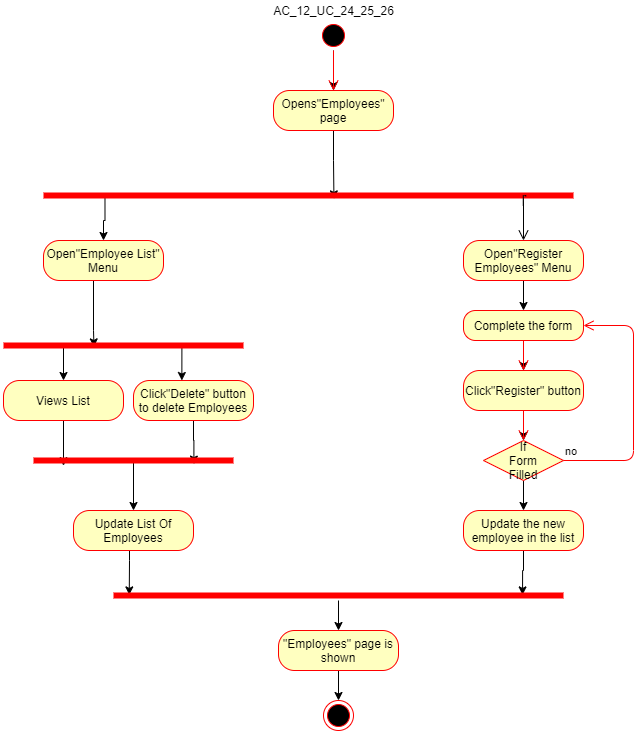

The diagram above was exported from draw.io. Its source (the exported page's mxGraphModel, read from the mxfile embedded in the PNG):
<mxGraphModel dx="1038" dy="1599" grid="1" gridSize="10" guides="1" tooltips="1" connect="1" arrows="1" fold="1" page="1" pageScale="1" pageWidth="850" pageHeight="1100" math="0" shadow="0">
  <root>
    <mxCell id="0" />
    <mxCell id="1" parent="0" />
    <mxCell id="42d4me2uzeszo-x3wJSq-52" style="edgeStyle=orthogonalEdgeStyle;rounded=0;orthogonalLoop=1;jettySize=auto;html=1;" edge="1" parent="1" source="42d4me2uzeszo-x3wJSq-1" target="42d4me2uzeszo-x3wJSq-4">
      <mxGeometry relative="1" as="geometry" />
    </mxCell>
    <mxCell id="42d4me2uzeszo-x3wJSq-1" value="" style="ellipse;html=1;shape=startState;fillColor=#000000;strokeColor=#ff0000;" vertex="1" parent="1">
      <mxGeometry x="385" y="-440" width="30" height="30" as="geometry" />
    </mxCell>
    <mxCell id="42d4me2uzeszo-x3wJSq-2" value="" style="edgeStyle=orthogonalEdgeStyle;html=1;verticalAlign=bottom;endArrow=open;endSize=8;strokeColor=#ff0000;" edge="1" source="42d4me2uzeszo-x3wJSq-1" parent="1" target="42d4me2uzeszo-x3wJSq-4">
      <mxGeometry relative="1" as="geometry">
        <mxPoint x="205" y="-360" as="targetPoint" />
      </mxGeometry>
    </mxCell>
    <mxCell id="42d4me2uzeszo-x3wJSq-3" value="AC_12_UC_24_25_26" style="text;html=1;align=center;verticalAlign=middle;resizable=0;points=[];autosize=1;" vertex="1" parent="1">
      <mxGeometry x="330" y="-460" width="140" height="20" as="geometry" />
    </mxCell>
    <mxCell id="42d4me2uzeszo-x3wJSq-51" style="edgeStyle=orthogonalEdgeStyle;rounded=0;orthogonalLoop=1;jettySize=auto;html=1;entryX=0.548;entryY=0.84;entryDx=0;entryDy=0;entryPerimeter=0;" edge="1" parent="1" source="42d4me2uzeszo-x3wJSq-4" target="42d4me2uzeszo-x3wJSq-8">
      <mxGeometry relative="1" as="geometry">
        <Array as="points">
          <mxPoint x="400" y="-300" />
          <mxPoint x="400" y="-300" />
        </Array>
      </mxGeometry>
    </mxCell>
    <mxCell id="42d4me2uzeszo-x3wJSq-4" value="Opens&quot;Employees&quot; page" style="rounded=1;whiteSpace=wrap;html=1;arcSize=40;fontColor=#000000;fillColor=#ffffc0;strokeColor=#ff0000;" vertex="1" parent="1">
      <mxGeometry x="340" y="-370" width="120" height="40" as="geometry" />
    </mxCell>
    <mxCell id="42d4me2uzeszo-x3wJSq-70" style="edgeStyle=orthogonalEdgeStyle;rounded=0;orthogonalLoop=1;jettySize=auto;html=1;exitX=0.116;exitY=0.36;exitDx=0;exitDy=0;exitPerimeter=0;strokeColor=#000000;" edge="1" parent="1" source="42d4me2uzeszo-x3wJSq-8" target="42d4me2uzeszo-x3wJSq-14">
      <mxGeometry relative="1" as="geometry">
        <mxPoint x="172" y="-220" as="targetPoint" />
        <Array as="points" />
      </mxGeometry>
    </mxCell>
    <mxCell id="42d4me2uzeszo-x3wJSq-8" value="" style="shape=line;html=1;strokeWidth=6;strokeColor=#ff0000;" vertex="1" parent="1">
      <mxGeometry x="110" y="-270" width="530" height="10" as="geometry" />
    </mxCell>
    <mxCell id="42d4me2uzeszo-x3wJSq-9" value="" style="edgeStyle=orthogonalEdgeStyle;html=1;verticalAlign=bottom;endArrow=open;endSize=8;strokeColor=#000000;exitX=0.91;exitY=0.6;exitDx=0;exitDy=0;exitPerimeter=0;" edge="1" source="42d4me2uzeszo-x3wJSq-8" parent="1" target="42d4me2uzeszo-x3wJSq-16">
      <mxGeometry relative="1" as="geometry">
        <mxPoint x="570" y="-210" as="targetPoint" />
        <Array as="points">
          <mxPoint x="592" y="-265" />
          <mxPoint x="590" y="-265" />
        </Array>
      </mxGeometry>
    </mxCell>
    <mxCell id="42d4me2uzeszo-x3wJSq-54" style="edgeStyle=orthogonalEdgeStyle;rounded=0;orthogonalLoop=1;jettySize=auto;html=1;entryX=0.377;entryY=0.64;entryDx=0;entryDy=0;entryPerimeter=0;strokeColor=#000000;" edge="1" parent="1" source="42d4me2uzeszo-x3wJSq-14" target="42d4me2uzeszo-x3wJSq-18">
      <mxGeometry relative="1" as="geometry">
        <Array as="points">
          <mxPoint x="160" y="-130" />
          <mxPoint x="160" y="-130" />
        </Array>
      </mxGeometry>
    </mxCell>
    <mxCell id="42d4me2uzeszo-x3wJSq-14" value="Open&quot;Employee List&quot; Menu" style="rounded=1;whiteSpace=wrap;html=1;arcSize=40;fontColor=#000000;fillColor=#ffffc0;strokeColor=#ff0000;" vertex="1" parent="1">
      <mxGeometry x="110" y="-220" width="120" height="40" as="geometry" />
    </mxCell>
    <mxCell id="42d4me2uzeszo-x3wJSq-36" style="edgeStyle=orthogonalEdgeStyle;rounded=0;orthogonalLoop=1;jettySize=auto;html=1;" edge="1" parent="1" source="42d4me2uzeszo-x3wJSq-16" target="42d4me2uzeszo-x3wJSq-34">
      <mxGeometry relative="1" as="geometry" />
    </mxCell>
    <mxCell id="42d4me2uzeszo-x3wJSq-16" value="Open&quot;Register Employees&quot; Menu" style="rounded=1;whiteSpace=wrap;html=1;arcSize=40;fontColor=#000000;fillColor=#ffffc0;strokeColor=#ff0000;" vertex="1" parent="1">
      <mxGeometry x="530" y="-220" width="120" height="40" as="geometry" />
    </mxCell>
    <mxCell id="42d4me2uzeszo-x3wJSq-26" style="edgeStyle=orthogonalEdgeStyle;rounded=0;orthogonalLoop=1;jettySize=auto;html=1;exitX=0.25;exitY=0.5;exitDx=0;exitDy=0;exitPerimeter=0;" edge="1" parent="1" source="42d4me2uzeszo-x3wJSq-18" target="42d4me2uzeszo-x3wJSq-20">
      <mxGeometry relative="1" as="geometry">
        <mxPoint x="130" y="-80" as="targetPoint" />
      </mxGeometry>
    </mxCell>
    <mxCell id="42d4me2uzeszo-x3wJSq-29" style="edgeStyle=orthogonalEdgeStyle;rounded=0;orthogonalLoop=1;jettySize=auto;html=1;exitX=0.75;exitY=0.5;exitDx=0;exitDy=0;exitPerimeter=0;entryX=0.403;entryY=0;entryDx=0;entryDy=0;entryPerimeter=0;" edge="1" parent="1" source="42d4me2uzeszo-x3wJSq-18" target="42d4me2uzeszo-x3wJSq-27">
      <mxGeometry relative="1" as="geometry" />
    </mxCell>
    <mxCell id="42d4me2uzeszo-x3wJSq-18" value="" style="shape=line;html=1;strokeWidth=6;strokeColor=#ff0000;" vertex="1" parent="1">
      <mxGeometry x="70" y="-120" width="240" height="10" as="geometry" />
    </mxCell>
    <mxCell id="42d4me2uzeszo-x3wJSq-57" style="edgeStyle=orthogonalEdgeStyle;rounded=0;orthogonalLoop=1;jettySize=auto;html=1;entryX=0.15;entryY=0.76;entryDx=0;entryDy=0;entryPerimeter=0;strokeColor=#000000;" edge="1" parent="1" source="42d4me2uzeszo-x3wJSq-20" target="42d4me2uzeszo-x3wJSq-30">
      <mxGeometry relative="1" as="geometry" />
    </mxCell>
    <mxCell id="42d4me2uzeszo-x3wJSq-20" value="Views List" style="rounded=1;whiteSpace=wrap;html=1;arcSize=40;fontColor=#000000;fillColor=#ffffc0;strokeColor=#ff0000;" vertex="1" parent="1">
      <mxGeometry x="70" y="-80" width="120" height="40" as="geometry" />
    </mxCell>
    <mxCell id="42d4me2uzeszo-x3wJSq-58" style="edgeStyle=orthogonalEdgeStyle;rounded=0;orthogonalLoop=1;jettySize=auto;html=1;entryX=0.802;entryY=0.68;entryDx=0;entryDy=0;entryPerimeter=0;strokeColor=#000000;" edge="1" parent="1" source="42d4me2uzeszo-x3wJSq-27" target="42d4me2uzeszo-x3wJSq-30">
      <mxGeometry relative="1" as="geometry" />
    </mxCell>
    <mxCell id="42d4me2uzeszo-x3wJSq-27" value="Click&quot;Delete&quot; button to delete Employees" style="rounded=1;whiteSpace=wrap;html=1;arcSize=40;fontColor=#000000;fillColor=#ffffc0;strokeColor=#ff0000;" vertex="1" parent="1">
      <mxGeometry x="200" y="-80" width="120" height="40" as="geometry" />
    </mxCell>
    <mxCell id="42d4me2uzeszo-x3wJSq-62" style="edgeStyle=orthogonalEdgeStyle;rounded=0;orthogonalLoop=1;jettySize=auto;html=1;strokeColor=#000000;exitX=0.514;exitY=0.46;exitDx=0;exitDy=0;exitPerimeter=0;" edge="1" parent="1" source="42d4me2uzeszo-x3wJSq-30" target="42d4me2uzeszo-x3wJSq-32">
      <mxGeometry relative="1" as="geometry">
        <mxPoint x="200" y="10" as="sourcePoint" />
        <Array as="points">
          <mxPoint x="200" y="-1" />
        </Array>
      </mxGeometry>
    </mxCell>
    <mxCell id="42d4me2uzeszo-x3wJSq-30" value="" style="shape=line;html=1;strokeWidth=6;strokeColor=#ff0000;" vertex="1" parent="1">
      <mxGeometry x="100" y="-10" width="200" height="20" as="geometry" />
    </mxCell>
    <mxCell id="42d4me2uzeszo-x3wJSq-63" style="edgeStyle=orthogonalEdgeStyle;rounded=0;orthogonalLoop=1;jettySize=auto;html=1;entryX=0.035;entryY=0.44;entryDx=0;entryDy=0;entryPerimeter=0;strokeColor=#000000;" edge="1" parent="1" source="42d4me2uzeszo-x3wJSq-32" target="42d4me2uzeszo-x3wJSq-46">
      <mxGeometry relative="1" as="geometry">
        <Array as="points">
          <mxPoint x="196" y="100" />
          <mxPoint x="196" y="100" />
        </Array>
      </mxGeometry>
    </mxCell>
    <mxCell id="42d4me2uzeszo-x3wJSq-32" value="Update List Of Employees" style="rounded=1;whiteSpace=wrap;html=1;arcSize=40;fontColor=#000000;fillColor=#ffffc0;strokeColor=#ff0000;" vertex="1" parent="1">
      <mxGeometry x="140" y="50" width="120" height="40" as="geometry" />
    </mxCell>
    <mxCell id="42d4me2uzeszo-x3wJSq-55" style="edgeStyle=orthogonalEdgeStyle;rounded=0;orthogonalLoop=1;jettySize=auto;html=1;strokeColor=#000000;" edge="1" parent="1" source="42d4me2uzeszo-x3wJSq-34" target="42d4me2uzeszo-x3wJSq-38">
      <mxGeometry relative="1" as="geometry" />
    </mxCell>
    <mxCell id="42d4me2uzeszo-x3wJSq-34" value="Complete the form" style="rounded=1;whiteSpace=wrap;html=1;arcSize=40;fontColor=#000000;fillColor=#ffffc0;strokeColor=#ff0000;" vertex="1" parent="1">
      <mxGeometry x="530" y="-150" width="120" height="30" as="geometry" />
    </mxCell>
    <mxCell id="42d4me2uzeszo-x3wJSq-35" value="" style="edgeStyle=orthogonalEdgeStyle;html=1;verticalAlign=bottom;endArrow=open;endSize=8;strokeColor=#ff0000;" edge="1" source="42d4me2uzeszo-x3wJSq-34" parent="1">
      <mxGeometry relative="1" as="geometry">
        <mxPoint x="590" y="-90" as="targetPoint" />
      </mxGeometry>
    </mxCell>
    <mxCell id="42d4me2uzeszo-x3wJSq-66" style="edgeStyle=orthogonalEdgeStyle;rounded=0;orthogonalLoop=1;jettySize=auto;html=1;strokeColor=#000000;" edge="1" parent="1" source="42d4me2uzeszo-x3wJSq-38" target="42d4me2uzeszo-x3wJSq-40">
      <mxGeometry relative="1" as="geometry" />
    </mxCell>
    <mxCell id="42d4me2uzeszo-x3wJSq-38" value="Click&quot;Register&quot; button" style="rounded=1;whiteSpace=wrap;html=1;arcSize=40;fontColor=#000000;fillColor=#ffffc0;strokeColor=#ff0000;" vertex="1" parent="1">
      <mxGeometry x="530" y="-90" width="120" height="40" as="geometry" />
    </mxCell>
    <mxCell id="42d4me2uzeszo-x3wJSq-39" value="" style="edgeStyle=orthogonalEdgeStyle;html=1;verticalAlign=bottom;endArrow=open;endSize=8;strokeColor=#ff0000;" edge="1" source="42d4me2uzeszo-x3wJSq-38" parent="1">
      <mxGeometry relative="1" as="geometry">
        <mxPoint x="590" y="-20" as="targetPoint" />
      </mxGeometry>
    </mxCell>
    <mxCell id="42d4me2uzeszo-x3wJSq-65" style="edgeStyle=orthogonalEdgeStyle;rounded=0;orthogonalLoop=1;jettySize=auto;html=1;strokeColor=#000000;" edge="1" parent="1" source="42d4me2uzeszo-x3wJSq-40" target="42d4me2uzeszo-x3wJSq-44">
      <mxGeometry relative="1" as="geometry" />
    </mxCell>
    <mxCell id="42d4me2uzeszo-x3wJSq-40" value="If&lt;br&gt;Form&lt;br&gt;Filled" style="rhombus;whiteSpace=wrap;html=1;fillColor=#ffffc0;strokeColor=#ff0000;" vertex="1" parent="1">
      <mxGeometry x="550" y="-20" width="80" height="40" as="geometry" />
    </mxCell>
    <mxCell id="42d4me2uzeszo-x3wJSq-41" value="no" style="edgeStyle=orthogonalEdgeStyle;html=1;align=left;verticalAlign=bottom;endArrow=open;endSize=8;strokeColor=#ff0000;" edge="1" source="42d4me2uzeszo-x3wJSq-40" parent="1" target="42d4me2uzeszo-x3wJSq-34">
      <mxGeometry x="-1" relative="1" as="geometry">
        <mxPoint x="730" y="30" as="targetPoint" />
        <Array as="points">
          <mxPoint x="700" />
          <mxPoint x="700" y="-135" />
        </Array>
      </mxGeometry>
    </mxCell>
    <mxCell id="42d4me2uzeszo-x3wJSq-64" style="edgeStyle=orthogonalEdgeStyle;rounded=0;orthogonalLoop=1;jettySize=auto;html=1;entryX=0.909;entryY=0.44;entryDx=0;entryDy=0;entryPerimeter=0;strokeColor=#000000;" edge="1" parent="1" source="42d4me2uzeszo-x3wJSq-44" target="42d4me2uzeszo-x3wJSq-46">
      <mxGeometry relative="1" as="geometry" />
    </mxCell>
    <mxCell id="42d4me2uzeszo-x3wJSq-44" value="Update the new employee in the list" style="rounded=1;whiteSpace=wrap;html=1;arcSize=40;fontColor=#000000;fillColor=#ffffc0;strokeColor=#ff0000;" vertex="1" parent="1">
      <mxGeometry x="530" y="50" width="120" height="40" as="geometry" />
    </mxCell>
    <mxCell id="42d4me2uzeszo-x3wJSq-68" style="edgeStyle=orthogonalEdgeStyle;rounded=0;orthogonalLoop=1;jettySize=auto;html=1;strokeColor=#000000;" edge="1" parent="1" source="42d4me2uzeszo-x3wJSq-46" target="42d4me2uzeszo-x3wJSq-48">
      <mxGeometry relative="1" as="geometry">
        <Array as="points">
          <mxPoint x="410" y="210" />
          <mxPoint x="410" y="210" />
        </Array>
      </mxGeometry>
    </mxCell>
    <mxCell id="42d4me2uzeszo-x3wJSq-46" value="" style="shape=line;html=1;strokeWidth=6;strokeColor=#ff0000;" vertex="1" parent="1">
      <mxGeometry x="180" y="130" width="450" height="10" as="geometry" />
    </mxCell>
    <mxCell id="42d4me2uzeszo-x3wJSq-69" style="edgeStyle=orthogonalEdgeStyle;rounded=0;orthogonalLoop=1;jettySize=auto;html=1;strokeColor=#000000;" edge="1" parent="1" source="42d4me2uzeszo-x3wJSq-48" target="42d4me2uzeszo-x3wJSq-50">
      <mxGeometry relative="1" as="geometry" />
    </mxCell>
    <mxCell id="42d4me2uzeszo-x3wJSq-48" value="&quot;Employees&quot; page is shown" style="rounded=1;whiteSpace=wrap;html=1;arcSize=40;fontColor=#000000;fillColor=#ffffc0;strokeColor=#ff0000;" vertex="1" parent="1">
      <mxGeometry x="345" y="170" width="120" height="40" as="geometry" />
    </mxCell>
    <mxCell id="42d4me2uzeszo-x3wJSq-50" value="" style="ellipse;html=1;shape=endState;fillColor=#000000;strokeColor=#ff0000;" vertex="1" parent="1">
      <mxGeometry x="390" y="240" width="30" height="30" as="geometry" />
    </mxCell>
  </root>
</mxGraphModel>